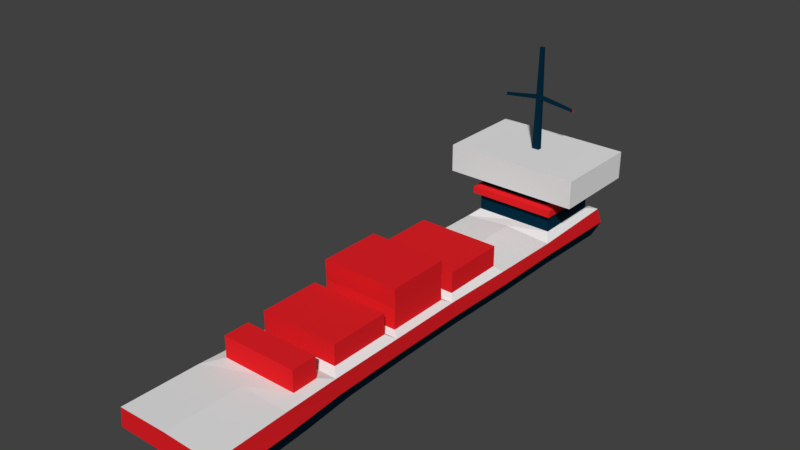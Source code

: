 # Source: HorTrashShipBackGrnd01.blend  (saved by Blender 2.78.0; exported with 4.5.12 LTS)
import bpy
from mathutils import Matrix  # noqa: F401  (used for matrix-valued properties, if any)

bpy.ops.wm.read_factory_settings(use_empty=True)
scene = bpy.context.scene
scene.name = 'Scene'

# ---- collections
col_collection_1 = bpy.data.collections.new('Collection 1'); scene.collection.children.link(col_collection_1)

# ---- materials (node trees are filled in below, after node groups)
mat_ship03 = bpy.data.materials.new('Ship03')
mat_ship03.alpha_threshold = 0.0
mat_ship03.use_transparent_shadow = False
mat_ship03.diffuse_color = (0.8, 0.01584, 0.02092, 1.0)
mat_ship03.roughness = 0.5
mat_ship02 = bpy.data.materials.new('Ship02')
mat_ship02.alpha_threshold = 0.0
mat_ship02.use_transparent_shadow = False
mat_ship02.diffuse_color = (0.001414, 0.02325, 0.04696, 1.0)
mat_ship02.roughness = 0.5
mat_ship02.specular_intensity = 0.8646
mat_ship01 = bpy.data.materials.new('Ship01')
mat_ship01.alpha_threshold = 0.0
mat_ship01.use_transparent_shadow = False
mat_ship01.diffuse_color = (0.8276, 0.8276, 0.8276, 1.0)
mat_ship01.roughness = 0.5

# ---- material node trees

# ---- world
world_world = bpy.data.worlds.new('World'); scene.world = world_world
world_world.color = (0.05088, 0.05088, 0.05088)
world_world.use_sun_shadow = False
world_world.sun_shadow_jitter_overblur = 0.0
world_world.cycles.sampling_method = 'MANUAL'

# ---- meshes
me_cube_003 = bpy.data.meshes.new('Cube.003')
me_cube_003.from_pydata([(-1.791, -1.0, -13.77), (-2.306, 0.9239, -13.28), (2.243, -1.0, -13.77), (2.758, 0.9239, -13.28), (-1.881, -1.141, 12.06), (-2.422, 0.9732, 13.77), (2.333, -1.141, 12.06), (2.874, 0.9732, 13.77), (-2.362, -1.202e-07, -13.66), (2.813, -1.202e-07, -13.66), (2.981, -0.03797, 13.76), (-2.529, -0.03797, 13.76), (2.197, -0.9206, -9.275), (2.694, 0.7406, -8.582), (-1.745, -0.9206, -9.275), (-2.243, 0.7406, -8.582), (-2.273, 0.02082, -8.919), (2.724, 0.02082, -8.919), (-1.859, 1.067, -12.71), (2.311, 1.067, -12.71), (-1.859, 1.067, -9.149), (2.311, 1.067, -9.149), (-1.859, 1.975, -12.71), (2.311, 1.975, -12.71), (-1.859, 1.975, -9.149), (2.311, 1.975, -9.149), (-2.091, 2.043, -13.08), (2.542, 2.043, -13.08), (-2.091, 2.043, -8.782), (2.542, 2.043, -8.782), (-2.091, 2.418, -13.08), (2.542, 2.418, -13.08), (-2.091, 2.418, -8.782), (2.542, 2.418, -8.782), (-1.722, 2.543, -12.73), (2.174, 2.543, -12.73), (-1.722, 2.543, -9.123), (2.174, 2.543, -9.123), (-1.722, 2.891, -12.73), (2.174, 2.891, -12.73), (-1.722, 2.891, -9.123), (2.174, 2.891, -9.123), (-3.342, 3.016, -13.3), (3.793, 3.016, -13.3), (-3.342, 3.016, -8.553), (3.793, 3.016, -8.553), (-3.342, 4.476, -13.3), (3.793, 4.476, -13.3), (-3.342, 4.476, -8.553), (3.793, 4.476, -8.553), (0.03265, 4.476, -11.05), (0.4188, 4.476, -11.05), (0.03265, 4.476, -10.8), (0.4188, 4.476, -10.8), (0.1199, 9.856, -11.0), (0.3316, 9.856, -11.0), (0.1199, 9.856, -10.86), (0.3316, 9.856, -10.86), (0.3752, 7.166, -11.03), (0.3752, 7.166, -10.83), (0.07626, 7.166, -11.03), (0.07626, 7.166, -10.83), (0.3723, 7.345, -11.02), (0.07917, 7.345, -11.02), (0.3723, 7.345, -10.83), (0.07917, 7.345, -10.83), (2.16, 7.075, -10.9), (2.215, 6.917, -10.9), (-1.709, 7.075, -10.9), (-1.764, 6.917, -10.9), (-1.764, 6.917, -10.96), (2.215, 6.917, -10.96), (2.16, 7.075, -10.96), (-1.709, 7.075, -10.96), (2.695, 0.8158, -4.694), (2.641, 0.8824, -0.8054), (2.642, 0.8811, 3.083), (2.671, 0.9141, 6.971), (2.779, 0.9799, 9.883), (-1.745, -0.9211, -5.554), (-1.709, -0.8559, -1.833), (-1.706, -0.8577, 1.889), (-1.731, -0.8935, 5.61), (-1.812, -1.04, 8.344), (2.724, 0.01948, -4.993), (2.652, 0.03752, -1.067), (2.652, 0.03484, 2.858), (2.695, 0.0265, 6.784), (2.861, -0.01367, 9.831), (2.264, -1.04, 8.344), (2.183, -0.8935, 5.61), (2.158, -0.8577, 1.889), (2.161, -0.8559, -1.833), (2.196, -0.9211, -5.554), (-2.328, 0.9799, 9.883), (-2.22, 0.9141, 6.971), (-2.191, 0.8811, 3.083), (-2.19, 0.8824, -0.8054), (-2.244, 0.8158, -4.694), (-2.409, -0.01367, 9.831), (-2.243, 0.0265, 6.784), (-2.2, 0.03484, 2.858), (-2.201, 0.03752, -1.067), (-2.273, 0.01948, -4.993), (2.359, 1.142, -4.387), (2.359, 1.142, -1.112), (-1.907, 1.142, -1.112), (-1.907, 1.142, -4.387), (2.359, 2.219, -4.387), (2.359, 2.219, -1.112), (-1.907, 2.219, -1.112), (-1.907, 2.219, -4.387), (2.243, 1.023, -0.4986), (2.243, 1.023, 2.776), (-1.792, 1.023, 2.776), (-1.792, 1.023, -0.4986), (2.241, 3.06, -0.4986), (2.241, 3.06, 2.776), (-1.79, 3.06, 2.776), (-1.79, 3.06, -0.4986), (2.259, 1.142, 3.466), (2.259, 1.142, 6.588), (-1.807, 1.142, 6.588), (-1.807, 1.142, 3.466), (2.259, 2.195, 3.466), (2.259, 2.195, 6.588), (-1.807, 2.195, 6.588), (-1.807, 2.195, 3.466), (2.175, 1.053, 7.581), (2.18, 1.049, 8.896), (-1.728, 1.049, 8.896), (-1.723, 1.053, 7.581), (2.172, 2.133, 7.581), (2.172, 2.133, 8.896), (-1.721, 2.133, 8.896), (-1.721, 2.133, 7.581), (-1.787, 2.041, -0.4512), (2.239, 2.041, -0.4512), (-1.787, 2.041, 2.729), (2.239, 2.041, 2.729), (0.2257, -1.0, -13.77), (0.2257, 0.9239, -13.28), (0.2257, -1.141, 12.06), (0.2257, 1.036, 13.77), (0.2257, -0.03797, 13.76), (0.2257, -1.202e-07, -13.66), (0.2257, 0.934, -8.582), (0.2257, -0.9206, -9.275), (0.2257, 1.067, -12.71), (0.2257, 1.067, -9.149), (0.2257, 1.975, -12.71), (0.2257, 1.975, -9.149), (0.2257, 2.043, -13.08), (0.2257, 2.043, -8.782), (0.2257, 2.418, -13.08), (0.2257, 2.418, -8.782), (0.2257, 2.543, -12.73), (0.2257, 2.543, -9.123), (0.2257, 2.891, -12.73), (0.2257, 2.891, -9.123), (0.2257, 3.016, -13.3), (0.2257, 3.016, -8.553), (0.2257, 4.476, -13.3), (0.2257, 4.476, -8.553), (0.2257, 4.476, -11.05), (0.2257, 4.476, -10.8), (0.2257, 9.856, -11.0), (0.2257, 9.856, -10.86), (0.2257, 7.166, -10.83), (0.2257, 7.166, -11.03), (0.2257, 7.345, -10.83), (0.2257, 7.345, -11.02), (0.2257, 1.043, 9.883), (0.2257, 0.9141, 6.971), (0.2257, 0.8811, 3.083), (0.2257, 0.8824, -0.8054), (0.2257, 0.9331, -4.694), (0.2257, -0.9211, -5.554), (0.2257, -0.8559, -1.833), (0.2257, -0.8577, 1.889), (0.2257, -0.8935, 5.61), (0.2257, -1.04, 8.344), (0.2257, 1.142, -1.112), (0.2257, 1.142, -4.387), (0.2257, 2.219, -1.112), (0.2257, 2.219, -4.387), (0.2257, 1.023, 2.776), (0.2257, 1.023, -0.4986), (0.2257, 3.06, 2.776), (0.2257, 3.06, -0.4986), (0.2257, 1.142, 6.588), (0.2257, 1.142, 3.466), (0.2257, 2.195, 6.588), (0.2257, 2.195, 3.466), (0.2257, 1.049, 8.896), (0.2257, 1.053, 7.581), (0.2257, 2.133, 8.896), (0.2257, 2.133, 7.581), (0.2257, 2.041, 2.729), (0.2257, 2.041, -0.4512)], [], [(145, 141, 3, 9), (88, 78, 7, 10), (144, 143, 5, 11), (16, 15, 1, 8), (181, 142, 4, 83), (13, 3, 19, 21), (14, 16, 8, 0), (142, 144, 11, 4), (89, 88, 10, 6), (140, 145, 9, 2), (2, 9, 17, 12), (79, 103, 16, 14), (176, 146, 15, 98), (140, 147, 14, 0), (103, 98, 15, 16), (9, 3, 13, 17), (21, 19, 23, 25), (146, 13, 21, 149), (141, 1, 18, 148), (1, 15, 20, 18), (150, 22, 26, 152), (148, 18, 22, 150), (149, 21, 25, 151), (18, 20, 24, 22), (153, 29, 33, 155), (151, 25, 29, 153), (22, 24, 28, 26), (25, 23, 27, 29), (33, 31, 35, 37), (26, 28, 32, 30), (29, 27, 31, 33), (152, 26, 30, 154), (157, 37, 41, 159), (154, 30, 34, 156), (155, 33, 37, 157), (30, 32, 36, 34), (38, 40, 44, 42), (34, 36, 40, 38), (37, 35, 39, 41), (156, 34, 38, 158), (45, 43, 47, 49), (41, 39, 43, 45), (158, 38, 42, 160), (159, 41, 45, 161), (163, 49, 53, 165), (160, 42, 46, 162), (161, 45, 49, 163), (42, 44, 48, 46), (64, 62, 55, 57), (46, 48, 52, 50), (49, 47, 51, 53), (162, 46, 50, 164), (167, 166, 54, 56), (171, 63, 54, 166), (170, 64, 57, 167), (63, 65, 56, 54), (50, 52, 61, 60), (165, 53, 59, 168), (164, 50, 60, 169), (53, 51, 58, 59), (65, 63, 73, 68), (168, 59, 64, 170), (169, 60, 63, 171), (61, 65, 68, 69), (70, 69, 68, 73), (67, 71, 72, 66), (64, 59, 67, 66), (58, 62, 72, 71), (62, 64, 66, 72), (60, 61, 69, 70), (63, 60, 70, 73), (59, 58, 71, 67), (11, 5, 94, 99), (99, 94, 95, 100), (100, 95, 96, 101), (101, 96, 97, 102), (102, 97, 98, 103), (143, 172, 94, 5), (78, 77, 128, 129), (174, 96, 123, 191), (174, 76, 113, 186), (176, 98, 107, 183), (4, 11, 99, 83), (83, 99, 100, 82), (82, 100, 101, 81), (81, 101, 102, 80), (80, 102, 103, 79), (12, 17, 84, 93), (93, 84, 85, 92), (92, 85, 86, 91), (91, 86, 87, 90), (90, 87, 88, 89), (147, 177, 79, 14), (177, 178, 80, 79), (178, 179, 81, 80), (179, 180, 82, 81), (180, 181, 83, 82), (17, 13, 74, 84), (84, 74, 75, 85), (85, 75, 76, 86), (86, 76, 77, 87), (87, 77, 78, 88), (107, 106, 110, 111), (98, 97, 106, 107), (175, 75, 105, 182), (75, 74, 104, 105), (184, 185, 111, 110), (182, 105, 109, 184), (105, 104, 108, 109), (183, 107, 111, 185), (199, 136, 119, 189), (76, 75, 112, 113), (175, 97, 115, 187), (97, 96, 114, 115), (188, 189, 119, 118), (136, 138, 118, 119), (198, 139, 117, 188), (139, 137, 116, 117), (190, 121, 125, 192), (96, 95, 122, 123), (77, 76, 120, 121), (173, 77, 121, 190), (192, 193, 127, 126), (121, 120, 124, 125), (191, 123, 127, 193), (123, 122, 126, 127), (194, 129, 133, 196), (172, 78, 129, 194), (173, 95, 131, 195), (95, 94, 130, 131), (196, 197, 135, 134), (129, 128, 132, 133), (195, 131, 135, 197), (131, 130, 134, 135), (113, 112, 137, 139), (186, 113, 139, 198), (115, 114, 138, 136), (187, 115, 136, 199), (112, 187, 199, 137), (114, 186, 198, 138), (128, 195, 197, 132), (133, 132, 197, 196), (77, 173, 195, 128), (94, 172, 194, 130), (130, 194, 196, 134), (120, 191, 193, 124), (125, 124, 193, 192), (95, 173, 190, 122), (122, 190, 192, 126), (138, 198, 188, 118), (117, 116, 189, 188), (75, 175, 187, 112), (137, 199, 189, 116), (104, 183, 185, 108), (106, 182, 184, 110), (109, 108, 185, 184), (97, 175, 182, 106), (90, 89, 181, 180), (91, 90, 180, 179), (92, 91, 179, 178), (93, 92, 178, 177), (12, 93, 177, 147), (74, 176, 183, 104), (96, 174, 186, 114), (76, 174, 191, 120), (7, 78, 172, 143), (58, 169, 171, 62), (61, 168, 170, 65), (51, 164, 169, 58), (52, 165, 168, 61), (65, 170, 167, 56), (62, 171, 166, 55), (57, 55, 166, 167), (47, 162, 164, 51), (44, 161, 163, 48), (43, 160, 162, 47), (48, 163, 165, 52), (40, 159, 161, 44), (39, 158, 160, 43), (35, 156, 158, 39), (32, 155, 157, 36), (31, 154, 156, 35), (36, 157, 159, 40), (27, 152, 154, 31), (24, 151, 153, 28), (28, 153, 155, 32), (20, 149, 151, 24), (19, 148, 150, 23), (23, 150, 152, 27), (3, 141, 148, 19), (15, 146, 149, 20), (2, 12, 147, 140), (74, 13, 146, 176), (0, 8, 145, 140), (6, 10, 144, 142), (89, 6, 142, 181), (10, 7, 143, 144), (8, 1, 141, 145)])
me_cube_003.polygons.foreach_set('material_index', [0, 0, 0, 0, 1, 2, 1, 1, 1, 1, 1, 1, 2, 1, 0, 0, 1, 2, 2, 2, 0, 1, 1, 1, 0, 0, 0, 0, 0, 0, 0, 0, 1, 0, 0, 0, 2, 1, 1, 1, 2, 2, 2, 2, 2, 2, 2, 2, 1, 2, 2, 2, 1, 1, 1, 1, 1, 1, 1, 1, 1, 1, 1, 1, 1, 0, 1, 1, 1, 1, 1, 1, 0, 0, 0, 0, 0, 2, 2, 2, 2, 2, 1, 1, 1, 1, 1, 1, 1, 1, 1, 1, 1, 1, 1, 1, 1, 0, 0, 0, 0, 0, 0, 2, 2, 2, 0, 0, 0, 0, 0, 2, 2, 2, 0, 0, 0, 0, 0, 2, 2, 2, 0, 0, 0, 0, 0, 2, 2, 2, 0, 0, 0, 0, 0, 0, 0, 0, 0, 0, 0, 0, 2, 2, 0, 0, 0, 2, 0, 0, 0, 2, 0, 0, 0, 0, 2, 1, 1, 1, 1, 1, 2, 2, 2, 2, 1, 1, 1, 1, 1, 1, 1, 2, 2, 2, 2, 2, 2, 1, 0, 0, 1, 0, 0, 0, 1, 1, 0, 2, 2, 1, 2, 1, 1, 1, 0, 0])
me_cube_003.materials.append(mat_ship03)
me_cube_003.materials.append(mat_ship02)
me_cube_003.materials.append(mat_ship01)
me_cube_003.use_remesh_preserve_volume = False
me_cube_003.use_remesh_preserve_attributes = False
me_cube_003.use_mirror_vertex_groups = False
me_cube_003.update()

# ---- objects
ob_cube = bpy.data.objects.new('Cube', me_cube_003)

# ---- transforms, parenting, visibility, modifiers, constraints
ob_cube.location = (0.0, 0.0, 0.0)
ob_cube.rotation_euler = (1.571, -0.0, 0.0)
ob_cube.lineart.crease_threshold = 0.0

# ---- collection membership
col_collection_1.objects.link(ob_cube)

# ---- scene / render settings (as saved in the file)
scene.frame_start = 1; scene.frame_end = 250; scene.frame_set(1)
scene.render.engine = 'BLENDER_EEVEE_NEXT'
scene.render.resolution_percentage = 50
scene.render.dither_intensity = 0.0
scene.cycles.use_denoising = False
scene.cycles.samples = 128
scene.cycles.sampling_pattern = 'TABULATED_SOBOL'
scene.cycles.light_sampling_threshold = 0.0
scene.cycles.use_adaptive_sampling = False
scene.cycles.use_light_tree = False
scene.cycles.blur_glossy = 0.0
scene.cycles.sample_clamp_indirect = 0.0
scene.view_settings.view_transform = 'Standard'
bpy.context.view_layer.update()

# ---- added for rendering (the .blend has no active camera and no usable light): camera, sun
cam_auto = bpy.data.cameras.new('AutoCamera')
cam_auto.lens = 50.0
cam_auto.sensor_width = 36.0
cam_auto.clip_end = 1000.0
ob_auto_camera = bpy.data.objects.new('AutoCamera', cam_auto)
scene.collection.objects.link(ob_auto_camera)
ob_auto_camera.location = (28.4423, -33.8599, 26.9309)
ob_auto_camera.rotation_euler = (1.09748, -7.21219e-08, 0.694738)
scene.camera = ob_auto_camera
light_auto_sun = bpy.data.lights.new('AutoSun', 'SUN')
light_auto_sun.energy = 3.0
light_auto_sun.angle = 0.0523599
ob_auto_sun = bpy.data.objects.new('AutoSun', light_auto_sun)
scene.collection.objects.link(ob_auto_sun)
ob_auto_sun.rotation_euler = (0.872665, 0.174533, 0.523599)
bpy.context.view_layer.update()
